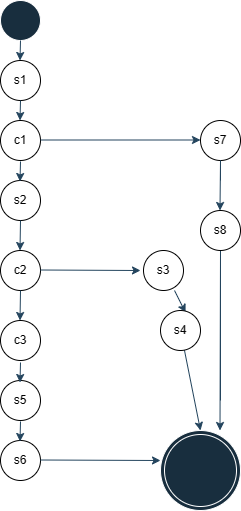

The diagram above was exported from draw.io. Its source (the exported page's mxGraphModel, read from the mxfile embedded in the PNG):
<mxGraphModel dx="1112" dy="447" grid="1" gridSize="10" guides="1" tooltips="1" connect="1" arrows="1" fold="1" page="1" pageScale="1" pageWidth="850" pageHeight="1100" math="0" shadow="0">
  <root>
    <mxCell id="0" />
    <mxCell id="1" parent="0" />
    <mxCell id="Q5xH8hLN77hMh0AqNLks-1" value="" style="ellipse;whiteSpace=wrap;html=1;aspect=fixed;labelBackgroundColor=none;fillColor=#182E3E;strokeColor=#FFFFFF;fontColor=#FFFFFF;" vertex="1" parent="1">
      <mxGeometry x="120" y="40" width="40" height="40" as="geometry" />
    </mxCell>
    <mxCell id="Q5xH8hLN77hMh0AqNLks-2" value="s1" style="ellipse;whiteSpace=wrap;html=1;aspect=fixed;" vertex="1" parent="1">
      <mxGeometry x="120" y="100" width="40" height="40" as="geometry" />
    </mxCell>
    <mxCell id="Q5xH8hLN77hMh0AqNLks-3" value="c1" style="ellipse;whiteSpace=wrap;html=1;aspect=fixed;" vertex="1" parent="1">
      <mxGeometry x="120" y="160" width="40" height="40" as="geometry" />
    </mxCell>
    <mxCell id="Q5xH8hLN77hMh0AqNLks-4" value="s2" style="ellipse;whiteSpace=wrap;html=1;aspect=fixed;" vertex="1" parent="1">
      <mxGeometry x="120" y="220" width="40" height="40" as="geometry" />
    </mxCell>
    <mxCell id="Q5xH8hLN77hMh0AqNLks-5" value="s7" style="ellipse;whiteSpace=wrap;html=1;aspect=fixed;" vertex="1" parent="1">
      <mxGeometry x="320" y="160" width="40" height="40" as="geometry" />
    </mxCell>
    <mxCell id="Q5xH8hLN77hMh0AqNLks-7" value="s3" style="ellipse;whiteSpace=wrap;html=1;aspect=fixed;" vertex="1" parent="1">
      <mxGeometry x="263" y="290" width="40" height="40" as="geometry" />
    </mxCell>
    <mxCell id="Q5xH8hLN77hMh0AqNLks-9" value="c2" style="ellipse;whiteSpace=wrap;html=1;aspect=fixed;" vertex="1" parent="1">
      <mxGeometry x="120" y="290" width="40" height="40" as="geometry" />
    </mxCell>
    <mxCell id="Q5xH8hLN77hMh0AqNLks-10" value="c3" style="ellipse;whiteSpace=wrap;html=1;aspect=fixed;" vertex="1" parent="1">
      <mxGeometry x="120" y="360" width="40" height="40" as="geometry" />
    </mxCell>
    <mxCell id="Q5xH8hLN77hMh0AqNLks-12" value="s5" style="ellipse;whiteSpace=wrap;html=1;aspect=fixed;" vertex="1" parent="1">
      <mxGeometry x="120" y="420" width="40" height="40" as="geometry" />
    </mxCell>
    <mxCell id="Q5xH8hLN77hMh0AqNLks-13" value="s6" style="ellipse;whiteSpace=wrap;html=1;aspect=fixed;" vertex="1" parent="1">
      <mxGeometry x="120" y="480" width="40" height="40" as="geometry" />
    </mxCell>
    <mxCell id="Q5xH8hLN77hMh0AqNLks-14" value="" style="ellipse;shape=doubleEllipse;whiteSpace=wrap;html=1;aspect=fixed;strokeColor=#FFFFFF;fontColor=#FFFFFF;fillColor=#182E3E;" vertex="1" parent="1">
      <mxGeometry x="280" y="470" width="80" height="80" as="geometry" />
    </mxCell>
    <mxCell id="Q5xH8hLN77hMh0AqNLks-15" value="" style="endArrow=classic;html=1;rounded=0;strokeColor=#23445D;" edge="1" parent="1">
      <mxGeometry width="50" height="50" relative="1" as="geometry">
        <mxPoint x="140" y="80" as="sourcePoint" />
        <mxPoint x="139.5" y="100" as="targetPoint" />
      </mxGeometry>
    </mxCell>
    <mxCell id="Q5xH8hLN77hMh0AqNLks-16" value="" style="endArrow=classic;html=1;rounded=0;strokeColor=#23445D;" edge="1" parent="1">
      <mxGeometry width="50" height="50" relative="1" as="geometry">
        <mxPoint x="140" y="140" as="sourcePoint" />
        <mxPoint x="139.5" y="160" as="targetPoint" />
      </mxGeometry>
    </mxCell>
    <mxCell id="Q5xH8hLN77hMh0AqNLks-18" value="" style="endArrow=classic;html=1;rounded=0;strokeColor=#23445D;" edge="1" parent="1">
      <mxGeometry width="50" height="50" relative="1" as="geometry">
        <mxPoint x="140" y="201" as="sourcePoint" />
        <mxPoint x="139.5" y="221" as="targetPoint" />
      </mxGeometry>
    </mxCell>
    <mxCell id="Q5xH8hLN77hMh0AqNLks-19" value="" style="endArrow=classic;html=1;rounded=0;strokeColor=#23445D;exitX=0.5;exitY=1;exitDx=0;exitDy=0;" edge="1" parent="1" source="Q5xH8hLN77hMh0AqNLks-4">
      <mxGeometry width="50" height="50" relative="1" as="geometry">
        <mxPoint x="140" y="270" as="sourcePoint" />
        <mxPoint x="139.5" y="290" as="targetPoint" />
      </mxGeometry>
    </mxCell>
    <mxCell id="Q5xH8hLN77hMh0AqNLks-20" value="" style="endArrow=classic;html=1;rounded=0;strokeColor=#23445D;exitX=0.5;exitY=1;exitDx=0;exitDy=0;" edge="1" parent="1" source="Q5xH8hLN77hMh0AqNLks-9">
      <mxGeometry width="50" height="50" relative="1" as="geometry">
        <mxPoint x="140" y="340" as="sourcePoint" />
        <mxPoint x="139.5" y="360" as="targetPoint" />
      </mxGeometry>
    </mxCell>
    <mxCell id="Q5xH8hLN77hMh0AqNLks-21" value="" style="endArrow=classic;html=1;rounded=0;strokeColor=#23445D;" edge="1" parent="1">
      <mxGeometry width="50" height="50" relative="1" as="geometry">
        <mxPoint x="140" y="402" as="sourcePoint" />
        <mxPoint x="139.5" y="422" as="targetPoint" />
      </mxGeometry>
    </mxCell>
    <mxCell id="Q5xH8hLN77hMh0AqNLks-22" value="" style="endArrow=classic;html=1;rounded=0;strokeColor=#23445D;" edge="1" parent="1">
      <mxGeometry width="50" height="50" relative="1" as="geometry">
        <mxPoint x="140" y="461" as="sourcePoint" />
        <mxPoint x="139.5" y="481" as="targetPoint" />
      </mxGeometry>
    </mxCell>
    <mxCell id="Q5xH8hLN77hMh0AqNLks-23" value="" style="endArrow=classic;html=1;rounded=0;strokeColor=#23445D;" edge="1" parent="1">
      <mxGeometry width="50" height="50" relative="1" as="geometry">
        <mxPoint x="160" y="179.5" as="sourcePoint" />
        <mxPoint x="320" y="179.5" as="targetPoint" />
      </mxGeometry>
    </mxCell>
    <mxCell id="Q5xH8hLN77hMh0AqNLks-24" value="" style="endArrow=classic;html=1;rounded=0;strokeColor=#23445D;" edge="1" parent="1">
      <mxGeometry width="50" height="50" relative="1" as="geometry">
        <mxPoint x="160" y="309.5" as="sourcePoint" />
        <mxPoint x="260" y="310" as="targetPoint" />
      </mxGeometry>
    </mxCell>
    <mxCell id="Q5xH8hLN77hMh0AqNLks-28" value="" style="endArrow=classic;html=1;rounded=0;strokeColor=#23445D;" edge="1" parent="1">
      <mxGeometry width="50" height="50" relative="1" as="geometry">
        <mxPoint x="160" y="499.5" as="sourcePoint" />
        <mxPoint x="280" y="500" as="targetPoint" />
      </mxGeometry>
    </mxCell>
    <mxCell id="Q5xH8hLN77hMh0AqNLks-31" value="" style="endArrow=classic;html=1;rounded=0;strokeColor=#23445D;exitX=0.5;exitY=1;exitDx=0;exitDy=0;" edge="1" parent="1">
      <mxGeometry width="50" height="50" relative="1" as="geometry">
        <mxPoint x="340" y="440" as="sourcePoint" />
        <mxPoint x="339.5" y="470" as="targetPoint" />
        <Array as="points">
          <mxPoint x="340" y="290" />
        </Array>
      </mxGeometry>
    </mxCell>
    <mxCell id="Q5xH8hLN77hMh0AqNLks-34" value="" style="endArrow=classic;html=1;rounded=0;strokeColor=#23445D;" edge="1" parent="1" source="Q5xH8hLN77hMh0AqNLks-8">
      <mxGeometry width="50" height="50" relative="1" as="geometry">
        <mxPoint x="280" y="330" as="sourcePoint" />
        <mxPoint x="320" y="470" as="targetPoint" />
      </mxGeometry>
    </mxCell>
    <mxCell id="Q5xH8hLN77hMh0AqNLks-35" value="" style="endArrow=classic;html=1;rounded=0;strokeColor=#23445D;" edge="1" parent="1">
      <mxGeometry width="50" height="50" relative="1" as="geometry">
        <mxPoint x="294" y="330" as="sourcePoint" />
        <mxPoint x="305.0557280900009" y="352.1114561800018" as="targetPoint" />
      </mxGeometry>
    </mxCell>
    <mxCell id="Q5xH8hLN77hMh0AqNLks-8" value="s4" style="ellipse;whiteSpace=wrap;html=1;aspect=fixed;" vertex="1" parent="1">
      <mxGeometry x="280" y="350" width="40" height="40" as="geometry" />
    </mxCell>
    <mxCell id="Q5xH8hLN77hMh0AqNLks-38" value="s8" style="ellipse;whiteSpace=wrap;html=1;aspect=fixed;" vertex="1" parent="1">
      <mxGeometry x="320" y="250" width="40" height="40" as="geometry" />
    </mxCell>
    <mxCell id="Q5xH8hLN77hMh0AqNLks-39" value="" style="endArrow=classic;html=1;rounded=0;strokeColor=#23445D;exitX=0.5;exitY=1;exitDx=0;exitDy=0;" edge="1" parent="1">
      <mxGeometry width="50" height="50" relative="1" as="geometry">
        <mxPoint x="340" y="220" as="sourcePoint" />
        <mxPoint x="339.5" y="250" as="targetPoint" />
        <Array as="points">
          <mxPoint x="340" y="200" />
        </Array>
      </mxGeometry>
    </mxCell>
  </root>
</mxGraphModel>